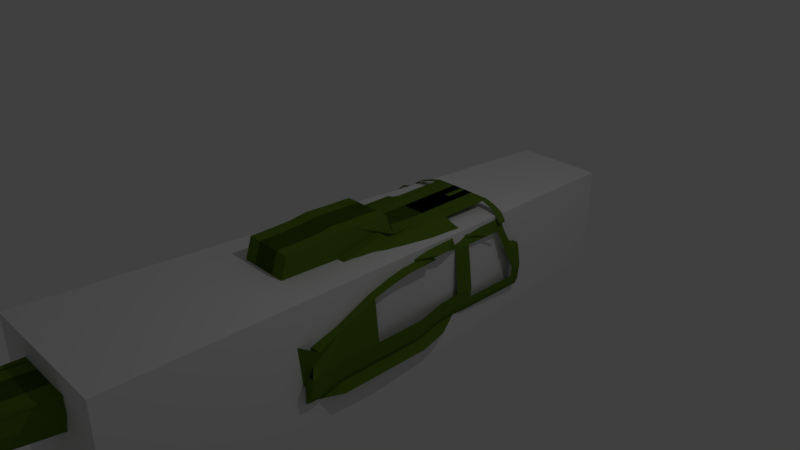# Source: belluh1.blend  (saved by Blender 2.79.0; exported with 4.5.12 LTS)
import bpy
from mathutils import Matrix  # noqa: F401  (used for matrix-valued properties, if any)

bpy.ops.wm.read_factory_settings(use_empty=True)
scene = bpy.context.scene
scene.name = 'Scene'

# ---- collections
col_collection_1 = bpy.data.collections.new('Collection 1'); scene.collection.children.link(col_collection_1)

# ---- materials (node trees are filled in below, after node groups)
mat_hueygreen = bpy.data.materials.new('hueyGreen')
mat_hueygreen.alpha_threshold = 0.0
mat_hueygreen.use_transparent_shadow = False
mat_hueygreen.diffuse_color = (0.1022, 0.1912, 0.016, 1.0)
mat_hueygreen.specular_color = (0.1022, 0.1912, 0.016)
mat_hueygreen.roughness = 0.5
mat_material = bpy.data.materials.new('Material')
mat_material.alpha_threshold = 0.0
mat_material.use_transparent_shadow = False
mat_material.roughness = 0.5
mat_material.line_color = (0.0, 0.0, 0.0, 1.0)

# ---- material node trees

# ---- world
world_world = bpy.data.worlds.new('World'); scene.world = world_world
world_world.color = (0.05088, 0.05088, 0.05088)
world_world.use_sun_shadow = False
world_world.sun_shadow_jitter_overblur = 0.0
world_world.cycles.sampling_method = 'MANUAL'

# ---- cameras
cam_camera = bpy.data.cameras.new('Camera')
cam_camera.clip_end = 100.0
cam_camera.lens = 35.0
cam_camera.sensor_width = 32.0
cam_camera.sensor_height = 18.0
cam_camera.ortho_scale = 7.314
cam_camera.dof.focus_distance = 0.0
cam_camera.dof.aperture_fstop = 128.0

# ---- lights
light_lamp = bpy.data.lights.new('Lamp', 'POINT')
light_lamp.transmission_factor = 0.0
light_lamp.cutoff_distance = 30.0
light_lamp.energy = 100.0
light_lamp.shadow_buffer_clip_start = 1.001
light_lamp.shadow_soft_size = 0.1
light_lamp.shadow_maximum_resolution = 0.006
light_lamp.use_absolute_resolution = True

# ---- meshes
me_plane = bpy.data.meshes.new('Plane')
me_plane.from_pydata([(-1.0, -0.1373, -0.1293), (2.095, -0.1373, -0.1293), (-1.0, 1.0, -0.1293), (2.095, 1.0, -0.1293), (2.095, -0.1373, -0.1293), (2.095, 1.0, -0.1293), (2.713, -0.1373, -0.1335), (2.713, 1.0, -0.1335), (-1.0, -2.244, -0.1207), (2.095, -2.244, -0.1207), (2.095, -2.244, -0.1207), (2.713, -2.244, -0.1248), (-0.7825, -5.067, -0.1089), (2.313, -5.067, -0.1089), (2.095, -5.634, -0.1236), (2.713, -5.634, -0.1277), (-0.8328, -5.541, 0.1406), (2.262, -5.541, 0.1406), (2.095, -6.67, -0.006634), (2.713, -6.67, -0.01079), (-1.0, -5.697, 0.1728), (2.095, -5.697, 0.1728), (2.095, -7.015, -0.006634), (2.713, -7.015, -0.01079), (-1.0, -8.395, 0.1831), (2.095, -8.395, 0.1831), (2.095, -8.395, -0.05625), (2.713, -8.395, -0.0604), (-1.0, -10.55, 0.1987), (2.095, -10.55, 0.1987), (2.095, -10.55, -0.1183), (2.713, -10.55, -0.1224), (-1.0, -12.19, 0.1668), (2.095, -12.19, 0.1668), (2.095, -12.19, -0.2175), (2.713, -12.19, -0.2217), (-1.0, -14.09, 0.1585), (2.095, -14.09, 0.1585), (2.095, -14.09, -0.3291), (2.713, -14.09, -0.3333), (-1.0, -16.18, 0.1579), (2.095, -16.18, 0.1579), (2.095, -17.02, -0.5524), (2.713, -17.02, -0.5566), (-1.0, -17.36, -0.3677), (2.095, -17.36, -0.3677), (2.095, -19.26, -0.478), (2.713, -19.26, -0.4821), (-1.0, -21.68, -0.416), (2.095, -21.68, -0.416), (2.095, -21.68, -0.416), (2.713, -21.68, -0.4201), (2.095, -9.473, 0.1909), (-1.0, -9.473, 0.1909), (2.095, -8.934, 0.187), (-1.0, -8.934, 0.187), (2.883, -0.1373, -0.1441), (2.883, 1.0, -0.1441), (2.883, -2.244, -0.1354), (2.883, -5.634, -0.1383), (3.33, -0.1373, -0.183), (3.33, 1.0, -0.183), (3.33, -2.244, -0.1744), (3.33, -5.634, -0.1772), (4.011, -0.1373, -0.2113), (4.011, 1.0, -0.2113), (4.011, -2.244, -0.2027), (4.011, -5.634, -0.2056), (4.479, -0.1373, -0.2467), (4.479, 1.0, -0.2467), (4.479, -2.244, -0.238), (4.479, -5.634, -0.2409), (4.5, -0.1373, -0.2856), (4.5, 1.0, -0.2856), (5.67, -2.244, -0.277), (4.713, -5.634, -0.2799), (4.747, -0.1373, -0.4254), (4.869, 1.0, -0.4254), (5.056, -2.244, -0.3123), (5.781, -5.634, -0.3152), (2.713, -3.74, -0.1261), (2.095, -3.74, -0.1219), (2.883, -3.74, -0.1367), (3.33, -3.74, -0.1756), (4.011, -3.74, -0.2039), (4.479, -3.74, -0.2393), (5.59, -3.74, -0.2782), (5.425, -3.74, -0.3136), (4.735, -5.634, -0.3152), (5.724, -3.74, -0.3136), (2.883, -6.938, -0.1454), (3.33, -6.938, -0.1843), (4.011, -6.938, -0.2126), (4.479, -6.938, -0.248), (4.713, -6.938, -0.2869), (5.781, -6.938, -0.3223), (4.735, -6.938, -0.3223), (2.883, -8.636, -0.1879), (3.33, -8.636, -0.2268), (4.011, -8.636, -0.2551), (4.479, -8.636, -0.2905), (4.713, -8.636, -0.3294), (5.781, -8.636, -0.3648), (4.735, -8.636, -0.3648), (2.883, -10.8, -0.2657), (3.33, -10.8, -0.3046), (4.011, -10.8, -0.3329), (4.479, -10.8, -0.3683), (4.713, -10.8, -0.4072), (5.781, -10.8, -0.4426), (4.735, -10.8, -0.4426), (2.883, -14.42, -0.4674), (3.33, -14.42, -0.5063), (4.011, -14.42, -0.5346), (4.479, -14.42, -0.57), (4.713, -14.42, -0.6089), (5.781, -14.42, -0.6443), (4.735, -14.42, -0.6443), (2.883, -17.0, -0.5594), (3.33, -17.0, -0.5983), (4.011, -17.0, -0.6266), (4.479, -17.0, -0.662), (4.713, -17.0, -0.7009), (6.2, -17.0, -0.7363), (4.735, -17.0, -0.7363), (2.883, -21.68, -0.4126), (3.33, -21.68, -0.4515), (-1.0, -21.68, -0.416), (2.095, -21.68, -0.416), (-1.0, -40.09, -0.2509), (2.095, -40.09, -0.2509), (-1.0, -40.09, -0.2509), (2.095, -40.09, -0.2509), (-1.0, -51.94, -0.2509), (1.436, -51.94, -0.2509), (-0.1279, -78.04, 0.6817), (0.0269, -78.04, 0.6911), (0.404, -70.52, -0.2143), (-0.3241, -70.52, -0.222), (2.987, -17.38, -0.7951), (3.669, -17.38, -0.8234), (4.137, -17.38, -0.8588), (4.371, -17.38, -0.8977), (5.858, -17.38, -0.9331), (4.392, -17.38, -0.9331), (2.987, -22.06, -0.6484), (2.095, -18.37, -1.308), (2.776, -18.37, -1.336), (3.244, -18.37, -1.372), (3.478, -18.37, -1.411), (4.965, -18.37, -1.446), (3.5, -18.37, -1.446), (2.095, -23.05, -1.161), (2.095, -18.37, -1.308), (2.776, -18.37, -1.336), (3.244, -18.37, -1.372), (3.478, -18.37, -1.411), (4.965, -18.37, -1.446), (3.5, -18.37, -1.446), (2.095, -23.05, -1.161), (-0.07988, -18.37, -1.446), (-2.95, -23.05, -1.161), (5.059, -0.1373, -1.063), (5.181, 1.0, -1.063), (4.903, -0.1373, -1.312), (5.025, 1.0, -1.312), (4.653, -0.1373, -1.405), (4.775, 1.0, -1.405), (4.029, -0.1373, -1.483), (4.151, 1.0, -1.483), (-0.2751, -0.1373, -1.556), (-0.1531, 1.0, -1.556), (5.227, -2.455, -1.063), (5.071, -2.455, -1.312), (4.821, -2.455, -1.405), (5.548, -2.455, -1.483), (1.244, -2.455, -1.556), (5.834, -5.545, -1.063), (5.678, -5.545, -1.312), (5.429, -5.545, -1.405), (6.156, -5.545, -1.483), (1.851, -5.545, -1.556), (5.834, -14.53, -1.063), (5.678, -14.53, -1.312), (5.429, -14.53, -1.405), (6.156, -14.53, -1.483), (1.851, -14.53, -1.556), (6.213, -17.06, -1.063), (6.057, -17.06, -1.312), (5.807, -17.06, -1.405), (5.184, -17.06, -1.483), (0.8792, -17.06, -1.556), (6.213, -17.81, -1.063), (6.057, -17.81, -1.312), (5.807, -17.81, -1.405), (5.184, -17.81, -1.483), (0.8792, -17.81, -1.556), (2.095, -30.32, -0.3458), (2.713, -30.32, -0.35), (2.883, -30.32, -0.3425), (2.655, -30.32, -0.3814), (2.692, -30.7, -0.5783), (2.095, -31.69, -0.7982), (2.095, -31.69, -0.8471), (-0.2428, -31.69, -0.8587), (2.095, -40.63, -0.2295), (2.143, -40.63, -0.2337), (2.272, -40.63, -0.2262), (2.314, -40.63, -0.2651), (2.394, -41.01, -0.4619), (2.095, -42.0, -0.5956), (2.095, -42.0, -0.6197), (-0.2428, -42.0, -0.6313), (2.314, -40.63, -0.2651), (1.497, -51.93, -0.2295), (1.545, -51.93, -0.2337), (1.675, -51.93, -0.2262), (1.716, -51.93, -0.2651), (1.796, -52.31, -0.4619), (1.497, -53.3, -0.5956), (1.497, -53.3, -0.6197), (-0.8405, -53.3, -0.6313), (1.497, -51.93, -0.2295), (1.545, -51.93, -0.2337), (1.675, -51.93, -0.2262), (1.716, -51.93, -0.2651), (1.796, -52.31, -0.4619), (1.497, -53.3, -0.5956), (1.497, -53.3, -0.6197), (-0.8405, -53.3, -0.6313), (1.092, -65.45, -0.2295), (1.14, -65.45, -0.2337), (1.27, -65.45, -0.2262), (1.311, -65.45, -0.2651), (1.391, -65.83, -0.4619), (1.092, -66.82, -0.5956), (1.092, -66.82, -0.6197), (-1.246, -66.82, -0.6313), (-0.0001532, -79.42, 0.36), (0.03363, -74.4, -0.6854), (-0.02002, -70.7, -1.091), (-0.06877, -72.19, -0.02077), (-0.2488, -74.7, 0.2805), (-0.01439, -74.7, 0.2891), (0.03932, -72.19, -0.01267), (0.01484, -77.06, -0.182), (0.0261, -75.24, -0.4838), (-1.0, 4.106, -0.1293), (2.095, 4.106, -0.1293), (2.095, 4.106, -0.1293), (2.713, 4.106, -0.1335), (-1.0, 4.356, -0.1293), (2.095, 4.356, -0.1293), (2.095, 4.356, -0.1293), (2.713, 4.356, -0.1335), (-1.0, 6.594, -0.1293), (2.095, 6.551, -0.1293), (2.095, 6.551, -0.1293), (2.713, 6.571, -0.1335), (2.095, 5.904, -0.1293), (2.713, 5.904, -0.1335), (2.713, 6.561, -0.1335), (2.713, 5.904, -0.1335), (3.605, 6.492, -0.1694), (3.605, 5.767, -0.1694), (4.498, 6.296, -0.2199), (4.498, 5.492, -0.2199), (4.901, 6.198, -0.2933), (4.901, 5.375, -0.2933), (4.941, 6.198, -0.3271), (4.941, 5.375, -0.3271), (5.552, 4.81, -0.2933), (5.592, 4.81, -0.3271), (4.523, 1.014, -0.2943), (4.601, 0.9864, -0.3261), (5.118, 2.979, -0.3266), (5.059, 2.992, -0.2938), (4.5, 6.169, -0.2926), (4.869, 6.169, -0.4324), (5.181, 8.472, -1.07), (5.025, 8.486, -1.319), (4.775, 8.486, -1.412), (4.151, 6.169, -1.49), (-0.1531, 6.169, -1.563), (4.869, 5.801, -0.4319), (5.181, 8.07, -1.07), (4.775, 5.801, -1.412), (4.151, 5.801, -1.49), (5.025, 8.076, -1.318), (-0.1531, 5.801, -1.562), (4.5, 5.801, -0.2921), (5.066, 1.0, -0.8296), (4.944, -0.1373, -0.8296), (5.066, 7.629, -0.8366), (5.066, 7.239, -0.8361), (5.046, 1.0, -0.7869), (5.046, 7.475, -0.7939), (5.046, 7.087, -0.7934), (4.924, -0.1373, -0.7869), (4.75, 8.726, -0.8366), (4.729, 8.572, -0.7939), (4.117, 9.499, -0.865), (4.096, 9.344, -0.8223), (2.746, 10.23, -0.8162), (2.725, 10.08, -0.7736), (1.129, 10.76, -0.7798), (1.108, 10.6, -0.7371), (0.003701, 10.96, -0.7554), (-0.01717, 10.81, -0.7128), (1.129, 10.76, -0.7798), (0.003701, 10.96, -0.7554), (1.129, 11.04, -0.8499), (0.003701, 11.25, -0.8256), (1.129, 11.21, -0.9843), (0.003701, 11.41, -0.96), (1.129, 11.08, -1.078), (0.003701, 11.29, -1.053), (1.129, 10.8, -1.165), (0.003701, 11.0, -1.141), (1.129, 10.35, -1.247), (0.003701, 10.56, -1.223), (1.129, 8.32, -1.411), (0.003701, 8.523, -1.387), (1.129, 5.76, -1.545), (0.003701, 5.963, -1.58), (4.734, 8.427, -1.416), (4.137, 6.2, -1.509), (1.129, 10.76, -0.7798), (1.108, 10.6, -0.7371), (0.4317, 10.73, -0.7225), (0.4526, 10.88, -0.7652), (0.4526, 10.88, -0.7652), (0.4526, 11.16, -0.8353), (0.4526, 11.33, -0.9697), (0.4526, 11.21, -1.063), (0.4526, 10.92, -1.151), (0.4526, 10.47, -1.233), (0.4526, 8.442, -1.396), (0.4526, 5.882, -1.566), (5.046, 6.992, -0.7522), (4.729, 8.089, -0.7522), (4.096, 8.861, -0.7806), (2.725, 9.592, -0.7318), (1.108, 10.12, -0.6954), (-0.01717, 10.32, -0.6711), (0.4317, 10.24, -0.6808), (5.046, 6.315, -0.7151), (4.729, 7.412, -0.7151), (4.096, 8.184, -0.7436), (2.725, 9.396, -0.704), (1.108, 9.636, -0.6583), (-0.01717, 9.647, -0.634), (0.4317, 9.566, -0.6437), (5.046, 5.896, -0.6966), (4.729, 6.993, -0.6966), (4.096, 7.765, -0.725), (2.725, 8.881, -0.6762), (1.108, 9.025, -0.6398), (-0.01717, 9.228, -0.6154), (0.4317, 9.147, -0.6252), (-0.01717, 6.502, -0.1237), (0.4317, 6.421, -0.1334), (-0.01717, 6.502, -0.1237), (0.4317, 6.421, -0.1334), (-0.01717, 4.356, -0.1237), (0.4317, 4.275, -0.1334), (2.214, 6.421, -0.1334), (2.214, 4.275, -0.1334), (2.693, 6.413, -0.1334), (2.693, 4.267, -0.1334), (0.02044, -5.34, -1.565), (0.02044, -14.33, -1.565), (-2.004, -0.08698, -1.556), (-0.4854, -2.404, -1.556), (0.1221, -5.494, -1.556), (-0.7218, -13.66, -1.548), (-1.694, -16.19, -1.548), (3.64, -16.94, -1.056), (-1.694, -16.94, -1.548), (4.869, 5.287, -0.4312), (4.775, 5.287, -1.411), (4.5, 5.287, -0.2914), (5.181, 7.314, -1.069), (4.151, 5.287, -1.489), (5.025, 7.32, -1.318), (-0.1531, 5.287, -1.561), (5.066, 6.572, -0.8354), (5.046, 6.436, -0.7927), (4.869, 1.425, -0.426), (4.775, 1.425, -1.406), (4.5, 1.425, -0.2862), (5.181, 1.626, -1.064), (4.151, 1.425, -1.484), (5.025, 1.627, -1.312), (-0.1531, 1.425, -1.556), (5.066, 1.552, -0.8302), (5.046, 1.539, -0.7875), (5.094, 1.0, -1.201), (4.972, -0.1373, -1.201), (5.14, -2.455, -1.201), (5.748, -5.545, -1.201), (5.748, -14.53, -1.201), (6.126, -17.06, -1.201), (6.126, -17.81, -1.201), (5.094, 8.48, -1.208), (5.094, 8.073, -1.208), (5.094, 7.317, -1.207), (5.094, 1.626, -1.202), (1.851, -10.48, -1.556), (6.156, -10.48, -1.483), (5.429, -10.48, -1.405), (5.678, -10.48, -1.312), (5.834, -10.48, -1.063), (0.02044, -10.28, -1.565), (5.748, -10.48, -1.201)], [(208, 213)], [(0, 1, 3, 2), (3, 1, 4, 5), (5, 4, 6, 7), (6, 4, 10, 11), (1, 0, 8, 9), (9, 8, 12, 13), (80, 81, 14, 15), (13, 12, 16, 17), (15, 14, 18, 19), (19, 18, 22, 23), (17, 16, 20, 21), (23, 22, 26, 27), (21, 20, 24, 25), (27, 26, 30, 31), (52, 53, 28, 29), (29, 28, 32, 33), (31, 30, 34, 35), (33, 32, 36, 37), (35, 34, 38, 39), (37, 36, 40, 41), (39, 38, 42, 43), (41, 40, 44, 45), (43, 42, 46, 47), (45, 44, 48, 49), (47, 46, 50, 51), (54, 55, 53, 52), (25, 24, 55, 54), (80, 15, 59, 82), (6, 11, 58, 56), (7, 6, 56, 57), (82, 59, 63, 83), (56, 58, 62, 60), (57, 56, 60, 61), (83, 63, 67, 84), (60, 62, 66, 64), (61, 60, 64, 65), (84, 67, 71, 85), (64, 66, 70, 68), (65, 64, 68, 69), (85, 71, 75, 86), (68, 70, 74, 72), (69, 68, 72, 73), (75, 88, 89, 87, 86), (72, 74, 78, 76), (73, 72, 76, 77), (74, 86, 87, 78), (70, 85, 86, 74), (66, 84, 85, 70), (62, 83, 84, 66), (58, 82, 83, 62), (11, 80, 82, 58), (11, 10, 81, 80), (87, 79, 88, 89), (63, 59, 90, 91), (67, 63, 91, 92), (71, 67, 92, 93), (75, 71, 93, 94), (88, 75, 94, 96), (88, 79, 95, 96), (96, 94, 101, 103), (93, 92, 99, 100), (91, 90, 97, 98), (96, 95, 102, 103), (94, 93, 100, 101), (92, 91, 98, 99), (103, 101, 108, 110), (100, 99, 106, 107), (98, 97, 104, 105), (103, 102, 109, 110), (101, 100, 107, 108), (99, 98, 105, 106), (110, 108, 115, 117), (107, 106, 113, 114), (105, 104, 111, 112), (110, 109, 116, 117), (108, 107, 114, 115), (106, 105, 112, 113), (114, 113, 120, 121), (112, 111, 118, 119), (117, 116, 123, 124), (115, 114, 121, 122), (113, 112, 119, 120), (117, 115, 122, 124), (15, 19, 23, 27, 31, 35, 39, 43, 118, 111, 104, 97, 90, 59), (1, 9, 13, 17, 21, 25, 54, 52, 29, 33, 37, 41, 45, 49, 50, 46, 42, 38, 34, 30, 26, 22, 18, 14, 81, 10, 4), (119, 118, 125, 126), (43, 47, 51, 125, 118), (49, 48, 127, 128), (128, 127, 129, 130), (130, 129, 131, 132), (132, 131, 133, 134), (243, 242, 135, 136), (134, 133, 138, 137), (126, 123, 143, 145), (145, 143, 150, 152), (124, 122, 142, 144), (121, 120, 140, 141), (119, 126, 145, 139), (123, 124, 144, 143), (122, 121, 141, 142), (120, 119, 139, 140), (146, 152, 159, 153), (143, 144, 151, 150), (142, 141, 148, 149), (140, 139, 146, 147), (139, 145, 152, 146), (144, 142, 149, 151), (141, 140, 147, 148), (154, 153, 159, 157, 158, 156, 155), (151, 149, 156, 158), (148, 147, 154, 155), (152, 150, 157, 159), (150, 151, 158, 157), (149, 148, 155, 156), (147, 146, 153, 154), (159, 157, 160, 161), (291, 292, 162, 163), (397, 398, 164, 165), (165, 164, 166, 167), (167, 166, 168, 169), (169, 168, 170, 171), (168, 166, 174, 175), (398, 162, 172, 399), (170, 168, 175, 176), (166, 164, 173, 174), (176, 175, 180, 181), (174, 173, 178, 179), (175, 174, 179, 180), (399, 172, 177, 400), (408, 409, 185, 186), (410, 411, 183, 184), (409, 410, 184, 185), (414, 412, 182, 401), (401, 182, 187, 402), (186, 185, 190, 191), (184, 183, 188, 189), (185, 184, 189, 190), (190, 189, 194, 195), (402, 187, 192, 403), (191, 190, 195, 196), (189, 188, 193, 194), (192, 196, 195, 194, 193, 403), (159, 161, 204, 203), (126, 125, 199, 200), (145, 126, 200, 201), (51, 50, 197, 198), (152, 159, 203, 202), (125, 51, 198, 199), (152, 145, 201, 202), (202, 203, 211, 210), (201, 200, 208, 209), (200, 199, 207, 208), (203, 204, 212, 211), (202, 201, 209, 210), (199, 198, 206, 207), (198, 197, 205, 206), (208, 207, 216, 217), (211, 212, 221, 220), (210, 209, 218, 219), (207, 206, 215, 216), (206, 205, 214, 215), (210, 211, 220, 219), (209, 208, 217, 218), (219, 220, 228, 227), (218, 217, 225, 226), (217, 216, 224, 225), (220, 221, 229, 228), (219, 218, 226, 227), (216, 215, 223, 224), (215, 214, 222, 223), (226, 225, 233, 234), (225, 224, 232, 233), (228, 229, 237, 236), (227, 226, 234, 235), (224, 223, 231, 232), (223, 222, 230, 231), (227, 228, 236, 235), (236, 137, 233, 230, 234), (137, 236, 240, 239), (243, 136, 238, 245), (137, 244, 246, 239), (244, 243, 245, 246), (137, 138, 241, 244), (244, 241, 242, 243), (5, 7, 250, 249), (2, 3, 248, 247), (249, 250, 254, 253), (247, 248, 252, 251), (259, 260, 258, 257), (251, 252, 256, 255), (253, 254, 260, 259), (258, 260, 262, 261), (261, 262, 264, 263), (263, 264, 266, 265), (265, 266, 268, 267), (267, 268, 270, 269), (270, 268, 271, 272), (275, 276, 273, 274), (272, 271, 276, 275), (294, 285, 279, 293), (286, 287, 282, 281), (405, 288, 280, 404), (287, 289, 283, 282), (290, 284, 278, 277), (288, 286, 281, 280), (384, 380, 286, 288), (381, 379, 284, 290), (383, 385, 289, 287), (406, 384, 288, 405), (380, 383, 287, 286), (386, 382, 285, 294), (387, 386, 294, 297), (297, 294, 293, 296), (295, 298, 292, 291), (77, 76, 298, 295), (284, 297, 296, 278), (379, 387, 297, 284), (296, 293, 299, 300), (300, 299, 301, 302), (302, 301, 303, 304), (304, 303, 305, 306), (329, 330, 307, 308), (330, 305, 309, 331), (331, 309, 311, 332), (332, 311, 313, 333), (333, 313, 315, 334), (334, 315, 317, 335), (335, 317, 319, 336), (336, 319, 321, 337), (337, 321, 323, 338), (279, 313, 311, 309, 305, 303, 301, 299, 293), (323, 321, 325, 326), (305, 306, 328, 327), (322, 337, 338, 324), (320, 336, 337, 322), (318, 335, 336, 320), (316, 334, 335, 318), (314, 333, 334, 316), (312, 332, 333, 314), (310, 331, 332, 312), (307, 330, 331, 310), (306, 305, 330, 329), (300, 302, 341, 340), (329, 308, 344, 345), (306, 329, 345, 343), (302, 304, 342, 341), (296, 300, 340, 339), (304, 306, 343, 342), (345, 344, 351, 352), (342, 343, 350, 349), (340, 341, 348, 347), (343, 345, 352, 350), (341, 342, 349, 348), (339, 340, 347, 346), (352, 351, 358, 359), (349, 350, 357, 356), (347, 348, 355, 354), (350, 352, 359, 357), (348, 349, 356, 355), (346, 347, 354, 353), (359, 358, 360, 361), (361, 360, 362, 363), (363, 362, 364, 365), (363, 365, 367, 366), (366, 367, 369, 368), (408, 186, 371, 413), (176, 181, 374, 373), (170, 176, 373, 372), (196, 192, 377, 378), (191, 196, 378, 376), (186, 191, 376, 375), (182, 116, 123, 143, 192, 187), (180, 179, 410, 409), (400, 177, 412, 414), (181, 408, 413, 370), (389, 392, 383, 380), (407, 393, 384, 406), (392, 394, 385, 383), (390, 388, 379, 381), (393, 389, 380, 384), (165, 167, 389, 393), (73, 77, 388, 390), (169, 171, 394, 392), (397, 165, 393, 407), (167, 169, 392, 389), (291, 163, 391, 395), (295, 291, 395, 396), (77, 295, 396, 388), (163, 397, 407, 391), (178, 400, 414, 411), (382, 406, 405, 285), (285, 405, 404, 279), (188, 402, 403, 193), (183, 401, 402, 188), (411, 414, 401, 183), (173, 399, 400, 178), (164, 398, 399, 173), (163, 162, 398, 397), (179, 178, 411, 410), (181, 180, 409, 408), (116, 109, 412, 182)])
me_plane.materials.append(mat_hueygreen)
me_plane.use_remesh_preserve_volume = False
me_plane.use_remesh_preserve_attributes = False
me_plane.use_mirror_vertex_groups = False
me_plane.update()
me_cube = bpy.data.meshes.new('Cube')
me_cube.from_pydata([(0.6334, 3.678, -0.697), (1.0, -4.489, -1.0), (-1.0, -4.489, -1.0), (-0.6334, 3.678, -0.697), (0.6334, 3.678, 0.697), (1.0, -4.489, 1.0), (-1.0, -4.489, 1.0), (-0.6334, 3.678, 0.697)], [], [(0, 1, 2, 3), (4, 7, 6, 5), (0, 4, 5, 1), (1, 5, 6, 2), (2, 6, 7, 3), (4, 0, 3, 7)])
me_cube.materials.append(mat_material)
me_cube.use_remesh_preserve_volume = False
me_cube.use_remesh_preserve_attributes = False
me_cube.use_mirror_vertex_groups = False
me_cube.update()

# ---- objects
ob_belluh1 = bpy.data.objects.new('bellUH1', None)
ob_fuselagewithtail = bpy.data.objects.new('FuselageWithTail', me_plane)
ob_cube = bpy.data.objects.new('Cube', me_cube)
ob_lamp = bpy.data.objects.new('Lamp', light_lamp)
ob_camera = bpy.data.objects.new('Camera', cam_camera)

# ---- transforms, parenting, visibility, modifiers, constraints
ob_belluh1.location = (0.004225, -0.01615, -0.0007643)
ob_belluh1.empty_image_offset = (0.0, 0.0)
ob_belluh1.lineart.crease_threshold = 0.0
ob_fuselagewithtail.parent = ob_belluh1
ob_fuselagewithtail.matrix_parent_inverse = Matrix(((1.0, 0.0, 0.0, -0.004225), (0.0, 1.0, 0.0, 0.01615), (0.0, 0.0, 1.0, 0.0007643), (0.0, 0.0, 0.0, 1.0)))
ob_fuselagewithtail.location = (0.003372, 0.7953, 0.5116)
ob_fuselagewithtail.scale = (0.1662, 0.1438, 1.0)
ob_fuselagewithtail.lineart.crease_threshold = 0.0
_m = ob_fuselagewithtail.modifiers.new('Mirror', 'MIRROR')
ob_cube.location = (0.0, 0.25, -0.5138)
ob_cube.lock_rotations_4d = False
ob_cube.empty_display_type = 'ARROWS'
ob_cube.hide_viewport = True
ob_cube.lineart.crease_threshold = 0.0
ob_lamp.location = (4.076, 1.005, 5.904)
ob_lamp.rotation_euler = (0.6503, 0.05522, 1.866)
ob_lamp.lock_rotations_4d = False
ob_lamp.empty_display_type = 'ARROWS'
ob_lamp.color = (0.0, 0.0, 0.0, 0.0)
ob_lamp.lineart.crease_threshold = 0.0
ob_camera.location = (7.481, -6.508, 5.344)
ob_camera.rotation_euler = (1.109, 0.0, 0.8149)
ob_camera.lock_rotations_4d = False
ob_camera.empty_display_type = 'ARROWS'
ob_camera.color = (0.0, 0.0, 0.0, 0.0)
ob_camera.display_type = 'WIRE'
ob_camera.lineart.crease_threshold = 0.0

# ---- collection membership
col_collection_1.objects.link(ob_belluh1)
col_collection_1.objects.link(ob_fuselagewithtail)
col_collection_1.objects.link(ob_cube)
col_collection_1.objects.link(ob_lamp)
col_collection_1.objects.link(ob_camera)

# ---- scene / render settings (as saved in the file)
scene.camera = ob_camera
scene.frame_start = 1; scene.frame_end = 250; scene.frame_set(0)
scene.render.engine = 'BLENDER_EEVEE_NEXT'
scene.render.resolution_percentage = 50
scene.render.dither_intensity = 0.0
scene.cycles.use_denoising = False
scene.cycles.samples = 128
scene.cycles.sampling_pattern = 'TABULATED_SOBOL'
scene.cycles.use_adaptive_sampling = False
scene.cycles.use_light_tree = False
scene.cycles.blur_glossy = 0.0
scene.cycles.sample_clamp_indirect = 0.0
scene.view_settings.view_transform = 'Standard'
bpy.context.view_layer.update()
